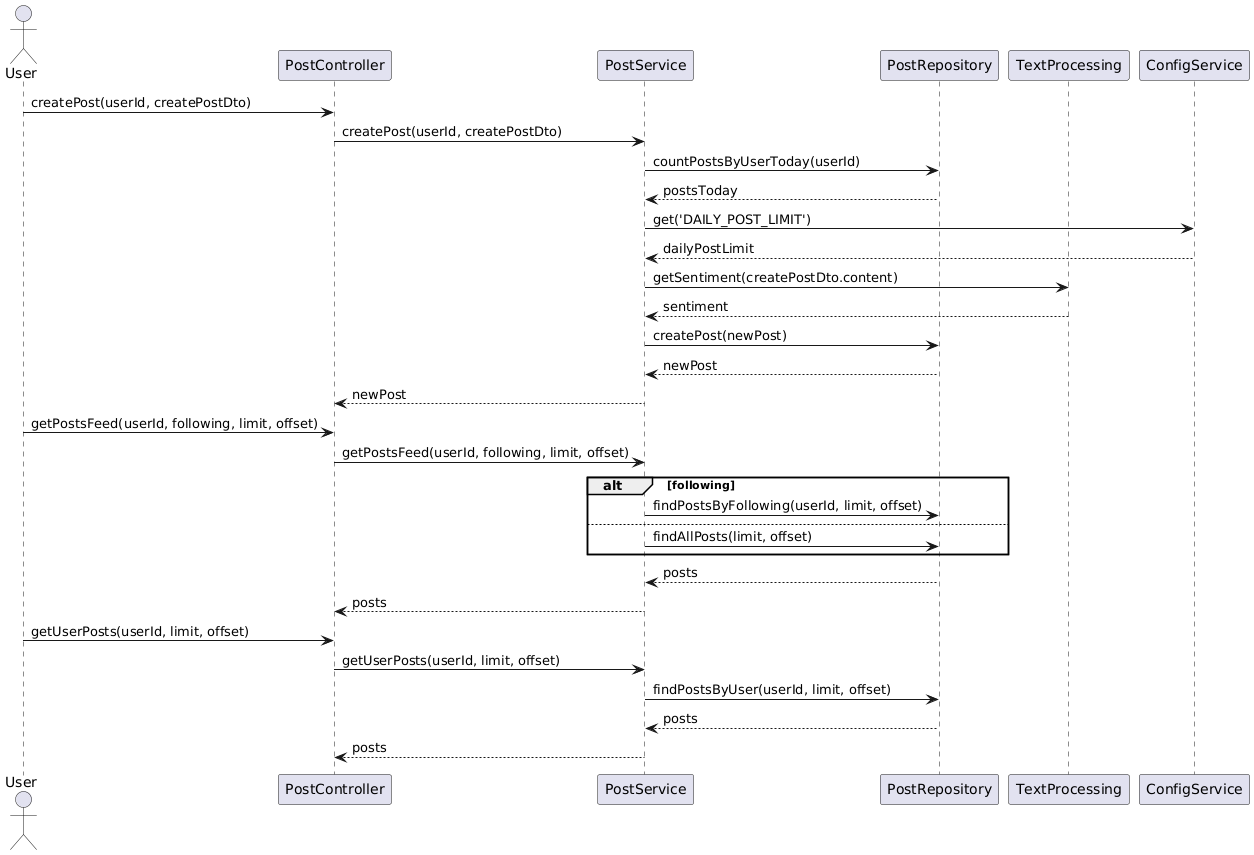

The diagram above was rendered by PlantUML. Its source (embedded in the PNG):
@startuml
actor User
participant "PostController" as PC
participant "PostService" as PS
participant "PostRepository" as PR
participant "TextProcessing" as TP
participant "ConfigService" as CS

User -> PC: createPost(userId, createPostDto)
PC -> PS: createPost(userId, createPostDto)
PS -> PR: countPostsByUserToday(userId)
PR --> PS: postsToday
PS -> CS: get('DAILY_POST_LIMIT')
CS --> PS: dailyPostLimit
PS -> TP: getSentiment(createPostDto.content)
TP --> PS: sentiment
PS -> PR: createPost(newPost)
PR --> PS: newPost
PS --> PC: newPost

User -> PC: getPostsFeed(userId, following, limit, offset)
PC -> PS: getPostsFeed(userId, following, limit, offset)
alt following
    PS -> PR: findPostsByFollowing(userId, limit, offset)
else
    PS -> PR: findAllPosts(limit, offset)
end
PR --> PS: posts
PS --> PC: posts

User -> PC: getUserPosts(userId, limit, offset)
PC -> PS: getUserPosts(userId, limit, offset)
PS -> PR: findPostsByUser(userId, limit, offset)
PR --> PS: posts
PS --> PC: posts
@enduml